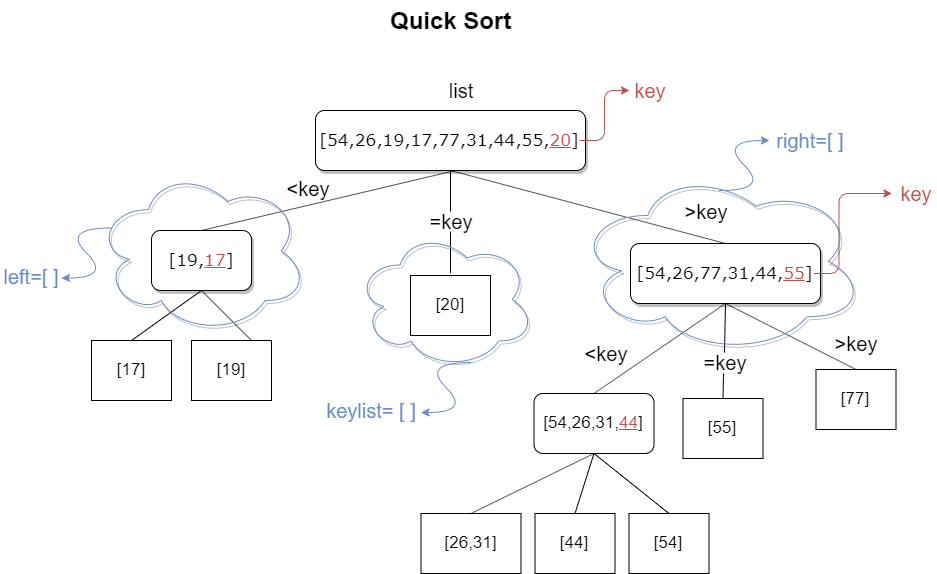

The diagram above was exported from draw.io. Its source (the exported page's mxGraphModel, read from the mxfile embedded in the PNG):
<mxGraphModel dx="1280" dy="705" grid="1" gridSize="10" guides="1" tooltips="1" connect="1" arrows="1" fold="1" page="1" pageScale="1" pageWidth="827" pageHeight="1169" math="0" shadow="0">
  <root>
    <mxCell id="Rp0O89UfpXng5ZzrwOTR-0" />
    <mxCell id="Rp0O89UfpXng5ZzrwOTR-1" parent="Rp0O89UfpXng5ZzrwOTR-0" />
    <mxCell id="FO2bludqNCjpvsYaIvSY-0" value="&lt;font style=&quot;font-size: 17px&quot;&gt;&lt;font style=&quot;font-size: 17px&quot;&gt;&lt;span style=&quot;vertical-align: inherit&quot;&gt;[54,26,19,17,77,31,44,55,&lt;/span&gt;&lt;u&gt;&lt;font color=&quot;#b85450&quot; style=&quot;font-size: 17px&quot;&gt;20&lt;/font&gt;&lt;/u&gt;&lt;span style=&quot;vertical-align: inherit&quot;&gt;]&lt;/span&gt;&lt;/font&gt;&lt;/font&gt;" style="whiteSpace=wrap;html=1;rounded=1;shadow=1;labelBackgroundColor=none;strokeColor=#000000;strokeWidth=1;fillColor=#ffffff;fontFamily=Verdana;fontSize=15;fontColor=#000000;align=center;" vertex="1" parent="Rp0O89UfpXng5ZzrwOTR-1">
      <mxGeometry x="515" y="260" width="270" height="60" as="geometry" />
    </mxCell>
    <mxCell id="FO2bludqNCjpvsYaIvSY-1" value="&lt;font style=&quot;font-size: 17px&quot;&gt;[19,&lt;u&gt;&lt;font color=&quot;#b85450&quot; style=&quot;font-size: 17px&quot;&gt;17&lt;/font&gt;&lt;/u&gt;]&lt;/font&gt;" style="whiteSpace=wrap;html=1;rounded=1;shadow=1;labelBackgroundColor=none;strokeColor=#000000;strokeWidth=1;fillColor=#ffffff;fontFamily=Verdana;fontSize=15;fontColor=#000000;align=center;" vertex="1" parent="Rp0O89UfpXng5ZzrwOTR-1">
      <mxGeometry x="351" y="380" width="100" height="60" as="geometry" />
    </mxCell>
    <mxCell id="FO2bludqNCjpvsYaIvSY-2" value="&lt;font style=&quot;font-size: 17px&quot;&gt;[54,26,77,31,44,&lt;u&gt;&lt;font color=&quot;#b85450&quot; style=&quot;font-size: 17px&quot;&gt;55&lt;/font&gt;&lt;/u&gt;]&lt;/font&gt;" style="whiteSpace=wrap;html=1;rounded=1;shadow=1;labelBackgroundColor=none;strokeColor=#000000;strokeWidth=1;fillColor=#ffffff;fontFamily=Verdana;fontSize=15;fontColor=#000000;align=center;" vertex="1" parent="Rp0O89UfpXng5ZzrwOTR-1">
      <mxGeometry x="830" y="393" width="190" height="60" as="geometry" />
    </mxCell>
    <mxCell id="FO2bludqNCjpvsYaIvSY-26" value="&lt;font style=&quot;vertical-align: inherit&quot;&gt;&lt;font style=&quot;vertical-align: inherit ; font-size: 20px&quot;&gt;list&lt;/font&gt;&lt;/font&gt;" style="text;html=1;strokeColor=none;fillColor=none;align=center;verticalAlign=middle;whiteSpace=wrap;rounded=0;fontSize=15;" vertex="1" parent="Rp0O89UfpXng5ZzrwOTR-1">
      <mxGeometry x="625" y="220" width="70" height="40" as="geometry" />
    </mxCell>
    <mxCell id="FO2bludqNCjpvsYaIvSY-27" value="" style="edgeStyle=elbowEdgeStyle;elbow=horizontal;endArrow=classic;html=1;fontSize=15;fontColor=#000000;fillColor=#f8cecc;strokeColor=#b85450;" edge="1" parent="Rp0O89UfpXng5ZzrwOTR-1">
      <mxGeometry width="50" height="50" relative="1" as="geometry">
        <mxPoint x="779" y="290" as="sourcePoint" />
        <mxPoint x="829" y="240" as="targetPoint" />
        <Array as="points">
          <mxPoint x="804" y="210" />
        </Array>
      </mxGeometry>
    </mxCell>
    <mxCell id="FO2bludqNCjpvsYaIvSY-29" value="&lt;font style=&quot;font-size: 20px&quot; color=&quot;#b85450&quot;&gt;key&lt;/font&gt;" style="text;html=1;strokeColor=none;fillColor=none;align=center;verticalAlign=middle;whiteSpace=wrap;rounded=0;fontSize=15;fontColor=#000000;" vertex="1" parent="Rp0O89UfpXng5ZzrwOTR-1">
      <mxGeometry x="829" y="230" width="40" height="20" as="geometry" />
    </mxCell>
    <mxCell id="FO2bludqNCjpvsYaIvSY-30" value="" style="endArrow=none;html=1;fontSize=15;fontColor=#000000;exitX=0.5;exitY=0;exitDx=0;exitDy=0;" edge="1" parent="Rp0O89UfpXng5ZzrwOTR-1" source="FO2bludqNCjpvsYaIvSY-1">
      <mxGeometry width="50" height="50" relative="1" as="geometry">
        <mxPoint x="605" y="370" as="sourcePoint" />
        <mxPoint x="655" y="320" as="targetPoint" />
      </mxGeometry>
    </mxCell>
    <mxCell id="FO2bludqNCjpvsYaIvSY-33" value="&lt;font style=&quot;font-size: 20px&quot;&gt;&amp;lt;key&lt;/font&gt;" style="text;html=1;strokeColor=none;fillColor=none;align=center;verticalAlign=middle;whiteSpace=wrap;rounded=0;fontSize=15;fontColor=#000000;" vertex="1" parent="Rp0O89UfpXng5ZzrwOTR-1">
      <mxGeometry x="487" y="333" width="40" height="10" as="geometry" />
    </mxCell>
    <mxCell id="FO2bludqNCjpvsYaIvSY-34" value="&lt;font style=&quot;font-size: 20px&quot;&gt;&amp;gt;key&lt;/font&gt;" style="text;html=1;strokeColor=none;fillColor=none;align=center;verticalAlign=middle;whiteSpace=wrap;rounded=0;fontSize=15;fontColor=#000000;" vertex="1" parent="Rp0O89UfpXng5ZzrwOTR-1">
      <mxGeometry x="885" y="351" width="40" height="20" as="geometry" />
    </mxCell>
    <mxCell id="FO2bludqNCjpvsYaIvSY-36" value="" style="endArrow=none;html=1;fontSize=15;fontColor=#000000;entryX=0.5;entryY=0;entryDx=0;entryDy=0;exitX=0.5;exitY=1;exitDx=0;exitDy=0;" edge="1" parent="Rp0O89UfpXng5ZzrwOTR-1" source="FO2bludqNCjpvsYaIvSY-0" target="FO2bludqNCjpvsYaIvSY-2">
      <mxGeometry width="50" height="50" relative="1" as="geometry">
        <mxPoint x="715" y="380" as="sourcePoint" />
        <mxPoint x="765" y="330" as="targetPoint" />
      </mxGeometry>
    </mxCell>
    <mxCell id="FO2bludqNCjpvsYaIvSY-43" value="" style="endArrow=none;html=1;fontSize=15;fontColor=#000000;" edge="1" parent="Rp0O89UfpXng5ZzrwOTR-1">
      <mxGeometry width="50" height="50" relative="1" as="geometry">
        <mxPoint x="650" y="422.5" as="sourcePoint" />
        <mxPoint x="650" y="422.5" as="targetPoint" />
      </mxGeometry>
    </mxCell>
    <mxCell id="FO2bludqNCjpvsYaIvSY-49" value="" style="endArrow=none;html=1;fontSize=15;fontColor=#000000;exitX=0.5;exitY=0;exitDx=0;exitDy=0;entryX=0.5;entryY=1;entryDx=0;entryDy=0;" edge="1" parent="Rp0O89UfpXng5ZzrwOTR-1" source="FO2bludqNCjpvsYaIvSY-47" target="FO2bludqNCjpvsYaIvSY-0">
      <mxGeometry width="50" height="50" relative="1" as="geometry">
        <mxPoint x="650" y="462.5" as="sourcePoint" />
        <mxPoint x="655" y="330" as="targetPoint" />
      </mxGeometry>
    </mxCell>
    <mxCell id="FO2bludqNCjpvsYaIvSY-50" value="&lt;font style=&quot;font-size: 17px&quot;&gt;[17]&lt;/font&gt;" style="rounded=0;whiteSpace=wrap;html=1;fontSize=15;fontColor=#000000;" vertex="1" parent="Rp0O89UfpXng5ZzrwOTR-1">
      <mxGeometry x="291" y="490" width="80" height="60" as="geometry" />
    </mxCell>
    <mxCell id="FO2bludqNCjpvsYaIvSY-51" value="&lt;font style=&quot;font-size: 17px&quot;&gt;[19]&lt;/font&gt;" style="rounded=0;whiteSpace=wrap;html=1;fontSize=15;fontColor=#000000;" vertex="1" parent="Rp0O89UfpXng5ZzrwOTR-1">
      <mxGeometry x="391" y="490" width="80" height="60" as="geometry" />
    </mxCell>
    <mxCell id="FO2bludqNCjpvsYaIvSY-52" value="" style="endArrow=none;html=1;fontSize=15;fontColor=#000000;exitX=0.5;exitY=1;exitDx=0;exitDy=0;entryX=0.5;entryY=0;entryDx=0;entryDy=0;" edge="1" parent="Rp0O89UfpXng5ZzrwOTR-1" source="FO2bludqNCjpvsYaIvSY-1" target="FO2bludqNCjpvsYaIvSY-50">
      <mxGeometry width="50" height="50" relative="1" as="geometry">
        <mxPoint x="301" y="620" as="sourcePoint" />
        <mxPoint x="351" y="570" as="targetPoint" />
      </mxGeometry>
    </mxCell>
    <mxCell id="FO2bludqNCjpvsYaIvSY-53" value="" style="endArrow=none;html=1;fontSize=15;fontColor=#000000;entryX=0.5;entryY=1;entryDx=0;entryDy=0;exitX=0.75;exitY=0;exitDx=0;exitDy=0;" edge="1" parent="Rp0O89UfpXng5ZzrwOTR-1" source="FO2bludqNCjpvsYaIvSY-51" target="FO2bludqNCjpvsYaIvSY-1">
      <mxGeometry width="50" height="50" relative="1" as="geometry">
        <mxPoint x="301" y="620" as="sourcePoint" />
        <mxPoint x="351" y="570" as="targetPoint" />
      </mxGeometry>
    </mxCell>
    <mxCell id="FO2bludqNCjpvsYaIvSY-58" value="" style="edgeStyle=elbowEdgeStyle;elbow=horizontal;endArrow=classic;html=1;fontSize=15;fontColor=#000000;fillColor=#f8cecc;strokeColor=#b85450;" edge="1" parent="Rp0O89UfpXng5ZzrwOTR-1">
      <mxGeometry width="50" height="50" relative="1" as="geometry">
        <mxPoint x="1013.5" y="423" as="sourcePoint" />
        <mxPoint x="1091.5" y="343" as="targetPoint" />
        <Array as="points">
          <mxPoint x="1038.5" y="343" />
        </Array>
      </mxGeometry>
    </mxCell>
    <mxCell id="FO2bludqNCjpvsYaIvSY-59" value="&lt;font style=&quot;font-size: 20px&quot; color=&quot;#b85450&quot;&gt;key&lt;/font&gt;" style="text;html=1;strokeColor=none;fillColor=none;align=center;verticalAlign=middle;whiteSpace=wrap;rounded=0;fontSize=15;fontColor=#000000;" vertex="1" parent="Rp0O89UfpXng5ZzrwOTR-1">
      <mxGeometry x="1095.5" y="333" width="40" height="20" as="geometry" />
    </mxCell>
    <mxCell id="FO2bludqNCjpvsYaIvSY-61" value="&lt;font style=&quot;font-size: 17px&quot;&gt;[54,26,31,&lt;u&gt;&lt;font color=&quot;#b85450&quot;&gt;44&lt;/font&gt;&lt;/u&gt;]&lt;/font&gt;" style="rounded=1;whiteSpace=wrap;html=1;fontSize=15;fontColor=#000000;" vertex="1" parent="Rp0O89UfpXng5ZzrwOTR-1">
      <mxGeometry x="733.5" y="543" width="120" height="60" as="geometry" />
    </mxCell>
    <mxCell id="FO2bludqNCjpvsYaIvSY-47" value="&lt;font style=&quot;font-size: 20px&quot;&gt;=key&lt;/font&gt;" style="text;html=1;strokeColor=none;fillColor=none;align=center;verticalAlign=middle;whiteSpace=wrap;rounded=0;fontSize=15;fontColor=#000000;" vertex="1" parent="Rp0O89UfpXng5ZzrwOTR-1">
      <mxGeometry x="630" y="361" width="40" height="20" as="geometry" />
    </mxCell>
    <mxCell id="FO2bludqNCjpvsYaIvSY-63" value="" style="endArrow=none;html=1;fontSize=15;fontColor=#000000;exitX=0.5;exitY=0;exitDx=0;exitDy=0;entryX=0.5;entryY=1;entryDx=0;entryDy=0;" edge="1" parent="Rp0O89UfpXng5ZzrwOTR-1" target="FO2bludqNCjpvsYaIvSY-47">
      <mxGeometry width="50" height="50" relative="1" as="geometry">
        <mxPoint x="650" y="422.5" as="sourcePoint" />
        <mxPoint x="650" y="362.5" as="targetPoint" />
      </mxGeometry>
    </mxCell>
    <mxCell id="FO2bludqNCjpvsYaIvSY-65" value="&lt;font style=&quot;font-size: 17px&quot;&gt;[77&lt;font style=&quot;font-size: 17px&quot;&gt;]&lt;/font&gt;&lt;/font&gt;" style="rounded=0;whiteSpace=wrap;html=1;fontSize=15;fontColor=#000000;" vertex="1" parent="Rp0O89UfpXng5ZzrwOTR-1">
      <mxGeometry x="1015.5" y="519" width="80" height="60" as="geometry" />
    </mxCell>
    <mxCell id="FO2bludqNCjpvsYaIvSY-66" value="" style="endArrow=none;html=1;fontSize=15;fontColor=#000000;entryX=0.5;entryY=1;entryDx=0;entryDy=0;exitX=0.5;exitY=0;exitDx=0;exitDy=0;" edge="1" parent="Rp0O89UfpXng5ZzrwOTR-1" source="FO2bludqNCjpvsYaIvSY-61" target="FO2bludqNCjpvsYaIvSY-2">
      <mxGeometry width="50" height="50" relative="1" as="geometry">
        <mxPoint x="338.5" y="620" as="sourcePoint" />
        <mxPoint x="773.5" y="440" as="targetPoint" />
      </mxGeometry>
    </mxCell>
    <mxCell id="FO2bludqNCjpvsYaIvSY-67" value="" style="endArrow=none;html=1;fontSize=15;fontColor=#000000;entryX=0.5;entryY=1;entryDx=0;entryDy=0;exitX=0.5;exitY=0;exitDx=0;exitDy=0;" edge="1" parent="Rp0O89UfpXng5ZzrwOTR-1" source="FO2bludqNCjpvsYaIvSY-65" target="FO2bludqNCjpvsYaIvSY-2">
      <mxGeometry width="50" height="50" relative="1" as="geometry">
        <mxPoint x="443.5" y="633" as="sourcePoint" />
        <mxPoint x="878.5" y="453" as="targetPoint" />
      </mxGeometry>
    </mxCell>
    <mxCell id="FO2bludqNCjpvsYaIvSY-68" value="&lt;font style=&quot;font-size: 17px&quot;&gt;[55]&lt;/font&gt;" style="rounded=0;whiteSpace=wrap;html=1;fontSize=15;fontColor=#000000;" vertex="1" parent="Rp0O89UfpXng5ZzrwOTR-1">
      <mxGeometry x="882.5" y="548" width="80" height="60" as="geometry" />
    </mxCell>
    <mxCell id="FO2bludqNCjpvsYaIvSY-70" value="&lt;font style=&quot;font-size: 20px&quot;&gt;&amp;lt;key&lt;/font&gt;" style="text;html=1;strokeColor=none;fillColor=none;align=center;verticalAlign=middle;whiteSpace=wrap;rounded=0;fontSize=15;fontColor=#000000;" vertex="1" parent="Rp0O89UfpXng5ZzrwOTR-1">
      <mxGeometry x="785" y="498" width="40" height="10" as="geometry" />
    </mxCell>
    <mxCell id="FO2bludqNCjpvsYaIvSY-72" value="&lt;font style=&quot;font-size: 20px&quot;&gt;&amp;gt;key&lt;/font&gt;" style="text;html=1;strokeColor=none;fillColor=none;align=center;verticalAlign=middle;whiteSpace=wrap;rounded=0;fontSize=15;fontColor=#000000;" vertex="1" parent="Rp0O89UfpXng5ZzrwOTR-1">
      <mxGeometry x="1035.5" y="483" width="40" height="20" as="geometry" />
    </mxCell>
    <mxCell id="FO2bludqNCjpvsYaIvSY-99" value="" style="endArrow=none;html=1;fontSize=15;fontColor=#000000;entryX=0.5;entryY=1;entryDx=0;entryDy=0;exitX=0.5;exitY=0;exitDx=0;exitDy=0;" edge="1" parent="Rp0O89UfpXng5ZzrwOTR-1" source="FO2bludqNCjpvsYaIvSY-100" target="FO2bludqNCjpvsYaIvSY-2">
      <mxGeometry width="50" height="50" relative="1" as="geometry">
        <mxPoint x="490" y="653" as="sourcePoint" />
        <mxPoint x="540" y="603" as="targetPoint" />
      </mxGeometry>
    </mxCell>
    <mxCell id="FO2bludqNCjpvsYaIvSY-100" value="&lt;font style=&quot;font-size: 20px&quot;&gt;=key&lt;/font&gt;" style="text;html=1;strokeColor=none;fillColor=none;align=center;verticalAlign=middle;whiteSpace=wrap;rounded=0;fontSize=15;fontColor=#000000;" vertex="1" parent="Rp0O89UfpXng5ZzrwOTR-1">
      <mxGeometry x="904" y="502" width="40" height="20" as="geometry" />
    </mxCell>
    <mxCell id="FO2bludqNCjpvsYaIvSY-101" value="" style="endArrow=none;html=1;fontSize=15;fontColor=#000000;exitX=0.5;exitY=0;exitDx=0;exitDy=0;entryX=0.5;entryY=1;entryDx=0;entryDy=0;" edge="1" parent="Rp0O89UfpXng5ZzrwOTR-1" source="FO2bludqNCjpvsYaIvSY-68">
      <mxGeometry width="50" height="50" relative="1" as="geometry">
        <mxPoint x="942" y="588" as="sourcePoint" />
        <mxPoint x="923" y="523" as="targetPoint" />
      </mxGeometry>
    </mxCell>
    <mxCell id="FO2bludqNCjpvsYaIvSY-102" value="&lt;font style=&quot;font-size: 17px&quot;&gt;[20]&lt;/font&gt;" style="rounded=0;whiteSpace=wrap;html=1;fontSize=15;fontColor=#000000;" vertex="1" parent="Rp0O89UfpXng5ZzrwOTR-1">
      <mxGeometry x="610" y="425" width="80" height="60" as="geometry" />
    </mxCell>
    <mxCell id="FO2bludqNCjpvsYaIvSY-103" value="[26,31]" style="rounded=0;whiteSpace=wrap;html=1;fontSize=17;fontColor=#000000;" vertex="1" parent="Rp0O89UfpXng5ZzrwOTR-1">
      <mxGeometry x="620.5" y="663" width="100" height="60" as="geometry" />
    </mxCell>
    <mxCell id="FO2bludqNCjpvsYaIvSY-104" value="[44]" style="rounded=0;whiteSpace=wrap;html=1;fontSize=17;fontColor=#000000;" vertex="1" parent="Rp0O89UfpXng5ZzrwOTR-1">
      <mxGeometry x="734.5" y="663" width="80" height="60" as="geometry" />
    </mxCell>
    <mxCell id="FO2bludqNCjpvsYaIvSY-105" value="[54]" style="rounded=0;whiteSpace=wrap;html=1;fontSize=17;fontColor=#000000;" vertex="1" parent="Rp0O89UfpXng5ZzrwOTR-1">
      <mxGeometry x="828.5" y="663" width="80" height="60" as="geometry" />
    </mxCell>
    <mxCell id="FO2bludqNCjpvsYaIvSY-106" value="" style="endArrow=none;html=1;fontSize=17;fontColor=#000000;entryX=0.5;entryY=1;entryDx=0;entryDy=0;exitX=0.5;exitY=0;exitDx=0;exitDy=0;" edge="1" parent="Rp0O89UfpXng5ZzrwOTR-1" source="FO2bludqNCjpvsYaIvSY-103" target="FO2bludqNCjpvsYaIvSY-61">
      <mxGeometry width="50" height="50" relative="1" as="geometry">
        <mxPoint x="403.5" y="760" as="sourcePoint" />
        <mxPoint x="453.5" y="710" as="targetPoint" />
      </mxGeometry>
    </mxCell>
    <mxCell id="FO2bludqNCjpvsYaIvSY-107" value="" style="endArrow=none;html=1;fontSize=17;fontColor=#000000;entryX=0.5;entryY=1;entryDx=0;entryDy=0;exitX=0.5;exitY=0;exitDx=0;exitDy=0;" edge="1" parent="Rp0O89UfpXng5ZzrwOTR-1" source="FO2bludqNCjpvsYaIvSY-104" target="FO2bludqNCjpvsYaIvSY-61">
      <mxGeometry width="50" height="50" relative="1" as="geometry">
        <mxPoint x="403.5" y="760" as="sourcePoint" />
        <mxPoint x="453.5" y="710" as="targetPoint" />
      </mxGeometry>
    </mxCell>
    <mxCell id="FO2bludqNCjpvsYaIvSY-108" value="" style="endArrow=none;html=1;fontSize=17;fontColor=#000000;entryX=0.5;entryY=1;entryDx=0;entryDy=0;exitX=0.5;exitY=0;exitDx=0;exitDy=0;" edge="1" parent="Rp0O89UfpXng5ZzrwOTR-1" source="FO2bludqNCjpvsYaIvSY-105" target="FO2bludqNCjpvsYaIvSY-61">
      <mxGeometry width="50" height="50" relative="1" as="geometry">
        <mxPoint x="403.5" y="760" as="sourcePoint" />
        <mxPoint x="453.5" y="710" as="targetPoint" />
      </mxGeometry>
    </mxCell>
    <mxCell id="FO2bludqNCjpvsYaIvSY-118" value="" style="ellipse;shape=cloud;whiteSpace=wrap;html=1;labelBackgroundColor=#ffffff;fillColor=none;fontSize=17;strokeColor=#6c8ebf;gradientColor=none;shadow=1;" vertex="1" parent="Rp0O89UfpXng5ZzrwOTR-1">
      <mxGeometry x="295" y="318" width="212" height="165" as="geometry" />
    </mxCell>
    <mxCell id="FO2bludqNCjpvsYaIvSY-119" value="" style="ellipse;shape=cloud;whiteSpace=wrap;html=1;labelBackgroundColor=#ffffff;fillColor=none;fontSize=17;strokeColor=#6c8ebf;gradientColor=#ffffff;shadow=1;strokeOpacity=100;allowArrows=1;connectable=1;fillOpacity=100;" vertex="1" parent="Rp0O89UfpXng5ZzrwOTR-1">
      <mxGeometry x="775" y="319" width="289" height="184" as="geometry" />
    </mxCell>
    <mxCell id="FO2bludqNCjpvsYaIvSY-120" value="" style="curved=1;endArrow=classic;html=1;fontSize=17;fontColor=#000000;strokeColor=#6C8EBF;" edge="1" parent="Rp0O89UfpXng5ZzrwOTR-1">
      <mxGeometry width="50" height="50" relative="1" as="geometry">
        <mxPoint x="311" y="377.5" as="sourcePoint" />
        <mxPoint x="261" y="427.5" as="targetPoint" />
        <Array as="points">
          <mxPoint x="261" y="377.5" />
          <mxPoint x="311" y="427.5" />
        </Array>
      </mxGeometry>
    </mxCell>
    <mxCell id="FO2bludqNCjpvsYaIvSY-122" value="" style="curved=1;endArrow=classic;html=1;strokeColor=#6C8EBF;fontSize=17;fontColor=#000000;" edge="1" parent="Rp0O89UfpXng5ZzrwOTR-1">
      <mxGeometry width="50" height="50" relative="1" as="geometry">
        <mxPoint x="919" y="340" as="sourcePoint" />
        <mxPoint x="969" y="290" as="targetPoint" />
        <Array as="points">
          <mxPoint x="969" y="340" />
          <mxPoint x="919" y="290" />
        </Array>
      </mxGeometry>
    </mxCell>
    <mxCell id="FO2bludqNCjpvsYaIvSY-124" value="&lt;font style=&quot;font-size: 20px&quot;&gt;left=[ ]&lt;/font&gt;" style="text;html=1;strokeColor=none;fillColor=none;align=center;verticalAlign=middle;whiteSpace=wrap;rounded=0;shadow=1;labelBackgroundColor=#ffffff;fontSize=17;fontColor=#6C8EBF;" vertex="1" parent="Rp0O89UfpXng5ZzrwOTR-1">
      <mxGeometry x="200" y="416" width="60" height="20" as="geometry" />
    </mxCell>
    <mxCell id="FO2bludqNCjpvsYaIvSY-127" value="&lt;font style=&quot;font-size: 20px&quot;&gt;right=[ ]&lt;/font&gt;" style="text;html=1;strokeColor=none;fillColor=none;align=center;verticalAlign=middle;whiteSpace=wrap;rounded=0;shadow=1;labelBackgroundColor=#ffffff;fontSize=17;fontColor=#6C8EBF;" vertex="1" parent="Rp0O89UfpXng5ZzrwOTR-1">
      <mxGeometry x="974" y="280" width="72" height="20" as="geometry" />
    </mxCell>
    <mxCell id="FO2bludqNCjpvsYaIvSY-130" value="" style="ellipse;shape=cloud;whiteSpace=wrap;html=1;shadow=1;labelBackgroundColor=#ffffff;fillColor=none;gradientColor=#ffffff;fontSize=17;fontColor=#6C8EBF;strokeColor=#6C8EBF;" vertex="1" parent="Rp0O89UfpXng5ZzrwOTR-1">
      <mxGeometry x="555" y="380" width="179" height="138" as="geometry" />
    </mxCell>
    <mxCell id="FO2bludqNCjpvsYaIvSY-137" value="" style="curved=1;endArrow=classic;html=1;strokeColor=#6C8EBF;fontSize=17;fontColor=#6C8EBF;" edge="1" parent="Rp0O89UfpXng5ZzrwOTR-1">
      <mxGeometry width="50" height="50" relative="1" as="geometry">
        <mxPoint x="670.5" y="512" as="sourcePoint" />
        <mxPoint x="620.5" y="562" as="targetPoint" />
        <Array as="points">
          <mxPoint x="620.5" y="512" />
          <mxPoint x="670.5" y="562" />
        </Array>
      </mxGeometry>
    </mxCell>
    <mxCell id="FO2bludqNCjpvsYaIvSY-138" value="&lt;font style=&quot;vertical-align: inherit ; font-size: 20px&quot;&gt;&lt;font style=&quot;vertical-align: inherit ; font-size: 20px&quot;&gt;&lt;font style=&quot;vertical-align: inherit ; font-size: 20px&quot;&gt;&lt;font style=&quot;vertical-align: inherit ; font-size: 20px&quot;&gt;keylist= [ ]&lt;/font&gt;&lt;/font&gt;&lt;/font&gt;&lt;/font&gt;" style="text;html=1;strokeColor=none;fillColor=none;align=center;verticalAlign=middle;whiteSpace=wrap;rounded=0;shadow=1;labelBackgroundColor=#ffffff;fontSize=17;fontColor=#6C8EBF;" vertex="1" parent="Rp0O89UfpXng5ZzrwOTR-1">
      <mxGeometry x="520.5" y="550" width="100" height="20" as="geometry" />
    </mxCell>
    <mxCell id="FO2bludqNCjpvsYaIvSY-144" value="Quick Sort" style="text;strokeColor=none;fillColor=none;html=1;fontSize=24;fontStyle=1;verticalAlign=middle;align=center;shadow=1;labelBackgroundColor=#ffffff;" vertex="1" parent="Rp0O89UfpXng5ZzrwOTR-1">
      <mxGeometry x="600" y="150" width="100" height="40" as="geometry" />
    </mxCell>
  </root>
</mxGraphModel>